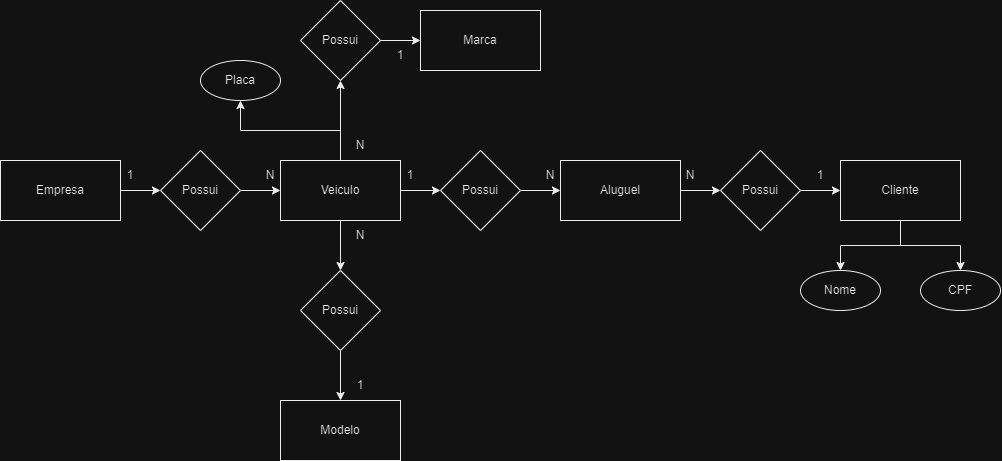

The diagram above was exported from draw.io. Its source (the exported page's mxGraphModel, read from the mxfile embedded in the PNG):
<mxGraphModel dx="1526" dy="821" grid="1" gridSize="10" guides="1" tooltips="1" connect="1" arrows="1" fold="1" page="1" pageScale="1" pageWidth="827" pageHeight="1169" math="0" shadow="0">
  <root>
    <mxCell id="0" />
    <mxCell id="1" parent="0" />
    <mxCell id="YJ4LuqQN_2iftxIqS1nV-1" value="" style="edgeStyle=orthogonalEdgeStyle;rounded=0;orthogonalLoop=1;jettySize=auto;html=1;" edge="1" parent="1" source="YJ4LuqQN_2iftxIqS1nV-2" target="YJ4LuqQN_2iftxIqS1nV-20">
      <mxGeometry relative="1" as="geometry" />
    </mxCell>
    <mxCell id="YJ4LuqQN_2iftxIqS1nV-2" value="Aluguel" style="rounded=0;whiteSpace=wrap;html=1;" vertex="1" parent="1">
      <mxGeometry x="680" y="200" width="120" height="60" as="geometry" />
    </mxCell>
    <mxCell id="YJ4LuqQN_2iftxIqS1nV-3" value="Modelo" style="rounded=0;whiteSpace=wrap;html=1;" vertex="1" parent="1">
      <mxGeometry x="400" y="440" width="120" height="60" as="geometry" />
    </mxCell>
    <mxCell id="YJ4LuqQN_2iftxIqS1nV-4" value="Marca" style="rounded=0;whiteSpace=wrap;html=1;" vertex="1" parent="1">
      <mxGeometry x="540" y="50" width="120" height="60" as="geometry" />
    </mxCell>
    <mxCell id="YJ4LuqQN_2iftxIqS1nV-5" value="" style="edgeStyle=orthogonalEdgeStyle;rounded=0;orthogonalLoop=1;jettySize=auto;html=1;" edge="1" parent="1" source="YJ4LuqQN_2iftxIqS1nV-9" target="YJ4LuqQN_2iftxIqS1nV-18">
      <mxGeometry relative="1" as="geometry" />
    </mxCell>
    <mxCell id="YJ4LuqQN_2iftxIqS1nV-6" value="" style="edgeStyle=orthogonalEdgeStyle;rounded=0;orthogonalLoop=1;jettySize=auto;html=1;" edge="1" parent="1" source="YJ4LuqQN_2iftxIqS1nV-9" target="YJ4LuqQN_2iftxIqS1nV-24">
      <mxGeometry relative="1" as="geometry" />
    </mxCell>
    <mxCell id="YJ4LuqQN_2iftxIqS1nV-7" value="" style="edgeStyle=orthogonalEdgeStyle;rounded=0;orthogonalLoop=1;jettySize=auto;html=1;" edge="1" parent="1" source="YJ4LuqQN_2iftxIqS1nV-9" target="YJ4LuqQN_2iftxIqS1nV-22">
      <mxGeometry relative="1" as="geometry" />
    </mxCell>
    <mxCell id="YJ4LuqQN_2iftxIqS1nV-8" style="edgeStyle=orthogonalEdgeStyle;rounded=0;orthogonalLoop=1;jettySize=auto;html=1;entryX=0.5;entryY=1;entryDx=0;entryDy=0;" edge="1" parent="1" source="YJ4LuqQN_2iftxIqS1nV-9" target="YJ4LuqQN_2iftxIqS1nV-27">
      <mxGeometry relative="1" as="geometry" />
    </mxCell>
    <mxCell id="YJ4LuqQN_2iftxIqS1nV-9" value="Veiculo" style="rounded=0;whiteSpace=wrap;html=1;" vertex="1" parent="1">
      <mxGeometry x="400" y="200" width="120" height="60" as="geometry" />
    </mxCell>
    <mxCell id="YJ4LuqQN_2iftxIqS1nV-10" value="" style="edgeStyle=orthogonalEdgeStyle;rounded=0;orthogonalLoop=1;jettySize=auto;html=1;" edge="1" parent="1" source="YJ4LuqQN_2iftxIqS1nV-11" target="YJ4LuqQN_2iftxIqS1nV-16">
      <mxGeometry relative="1" as="geometry" />
    </mxCell>
    <mxCell id="YJ4LuqQN_2iftxIqS1nV-11" value="Empresa" style="rounded=0;whiteSpace=wrap;html=1;" vertex="1" parent="1">
      <mxGeometry x="120" y="200" width="120" height="60" as="geometry" />
    </mxCell>
    <mxCell id="YJ4LuqQN_2iftxIqS1nV-12" style="edgeStyle=orthogonalEdgeStyle;rounded=0;orthogonalLoop=1;jettySize=auto;html=1;entryX=0.5;entryY=0;entryDx=0;entryDy=0;" edge="1" parent="1" source="YJ4LuqQN_2iftxIqS1nV-14" target="YJ4LuqQN_2iftxIqS1nV-25">
      <mxGeometry relative="1" as="geometry" />
    </mxCell>
    <mxCell id="YJ4LuqQN_2iftxIqS1nV-13" style="edgeStyle=orthogonalEdgeStyle;rounded=0;orthogonalLoop=1;jettySize=auto;html=1;" edge="1" parent="1" source="YJ4LuqQN_2iftxIqS1nV-14" target="YJ4LuqQN_2iftxIqS1nV-26">
      <mxGeometry relative="1" as="geometry" />
    </mxCell>
    <mxCell id="YJ4LuqQN_2iftxIqS1nV-14" value="Cliente" style="rounded=0;whiteSpace=wrap;html=1;" vertex="1" parent="1">
      <mxGeometry x="960" y="200" width="120" height="60" as="geometry" />
    </mxCell>
    <mxCell id="YJ4LuqQN_2iftxIqS1nV-15" value="" style="edgeStyle=orthogonalEdgeStyle;rounded=0;orthogonalLoop=1;jettySize=auto;html=1;" edge="1" parent="1" source="YJ4LuqQN_2iftxIqS1nV-16" target="YJ4LuqQN_2iftxIqS1nV-9">
      <mxGeometry relative="1" as="geometry" />
    </mxCell>
    <mxCell id="YJ4LuqQN_2iftxIqS1nV-16" value="Possui" style="rhombus;whiteSpace=wrap;html=1;" vertex="1" parent="1">
      <mxGeometry x="280" y="190" width="80" height="80" as="geometry" />
    </mxCell>
    <mxCell id="YJ4LuqQN_2iftxIqS1nV-17" value="" style="edgeStyle=orthogonalEdgeStyle;rounded=0;orthogonalLoop=1;jettySize=auto;html=1;" edge="1" parent="1" source="YJ4LuqQN_2iftxIqS1nV-18" target="YJ4LuqQN_2iftxIqS1nV-2">
      <mxGeometry relative="1" as="geometry" />
    </mxCell>
    <mxCell id="YJ4LuqQN_2iftxIqS1nV-18" value="Possui" style="rhombus;whiteSpace=wrap;html=1;" vertex="1" parent="1">
      <mxGeometry x="560" y="190" width="80" height="80" as="geometry" />
    </mxCell>
    <mxCell id="YJ4LuqQN_2iftxIqS1nV-19" value="" style="edgeStyle=orthogonalEdgeStyle;rounded=0;orthogonalLoop=1;jettySize=auto;html=1;" edge="1" parent="1" source="YJ4LuqQN_2iftxIqS1nV-20" target="YJ4LuqQN_2iftxIqS1nV-14">
      <mxGeometry relative="1" as="geometry" />
    </mxCell>
    <mxCell id="YJ4LuqQN_2iftxIqS1nV-20" value="Possui" style="rhombus;whiteSpace=wrap;html=1;" vertex="1" parent="1">
      <mxGeometry x="840" y="190" width="80" height="80" as="geometry" />
    </mxCell>
    <mxCell id="YJ4LuqQN_2iftxIqS1nV-21" value="" style="edgeStyle=orthogonalEdgeStyle;rounded=0;orthogonalLoop=1;jettySize=auto;html=1;" edge="1" parent="1" source="YJ4LuqQN_2iftxIqS1nV-22" target="YJ4LuqQN_2iftxIqS1nV-4">
      <mxGeometry relative="1" as="geometry" />
    </mxCell>
    <mxCell id="YJ4LuqQN_2iftxIqS1nV-22" value="Possui" style="rhombus;whiteSpace=wrap;html=1;" vertex="1" parent="1">
      <mxGeometry x="420" y="40" width="80" height="80" as="geometry" />
    </mxCell>
    <mxCell id="YJ4LuqQN_2iftxIqS1nV-23" value="" style="edgeStyle=orthogonalEdgeStyle;rounded=0;orthogonalLoop=1;jettySize=auto;html=1;" edge="1" parent="1" source="YJ4LuqQN_2iftxIqS1nV-24" target="YJ4LuqQN_2iftxIqS1nV-3">
      <mxGeometry relative="1" as="geometry" />
    </mxCell>
    <mxCell id="YJ4LuqQN_2iftxIqS1nV-24" value="Possui" style="rhombus;whiteSpace=wrap;html=1;" vertex="1" parent="1">
      <mxGeometry x="420" y="310" width="80" height="80" as="geometry" />
    </mxCell>
    <mxCell id="YJ4LuqQN_2iftxIqS1nV-25" value="Nome" style="ellipse;whiteSpace=wrap;html=1;" vertex="1" parent="1">
      <mxGeometry x="920" y="310" width="80" height="40" as="geometry" />
    </mxCell>
    <mxCell id="YJ4LuqQN_2iftxIqS1nV-26" value="CPF" style="ellipse;whiteSpace=wrap;html=1;" vertex="1" parent="1">
      <mxGeometry x="1040" y="310" width="80" height="40" as="geometry" />
    </mxCell>
    <mxCell id="YJ4LuqQN_2iftxIqS1nV-27" value="Placa" style="ellipse;whiteSpace=wrap;html=1;" vertex="1" parent="1">
      <mxGeometry x="320" y="100" width="80" height="40" as="geometry" />
    </mxCell>
    <mxCell id="YJ4LuqQN_2iftxIqS1nV-28" value="1" style="text;html=1;strokeColor=none;fillColor=none;align=center;verticalAlign=middle;whiteSpace=wrap;rounded=0;" vertex="1" parent="1">
      <mxGeometry x="220" y="200" width="60" height="30" as="geometry" />
    </mxCell>
    <mxCell id="YJ4LuqQN_2iftxIqS1nV-29" value="N" style="text;html=1;strokeColor=none;fillColor=none;align=center;verticalAlign=middle;whiteSpace=wrap;rounded=0;" vertex="1" parent="1">
      <mxGeometry x="360" y="200" width="60" height="30" as="geometry" />
    </mxCell>
    <mxCell id="YJ4LuqQN_2iftxIqS1nV-30" value="N" style="text;html=1;strokeColor=none;fillColor=none;align=center;verticalAlign=middle;whiteSpace=wrap;rounded=0;" vertex="1" parent="1">
      <mxGeometry x="450" y="260" width="60" height="30" as="geometry" />
    </mxCell>
    <mxCell id="YJ4LuqQN_2iftxIqS1nV-31" value="N" style="text;html=1;strokeColor=none;fillColor=none;align=center;verticalAlign=middle;whiteSpace=wrap;rounded=0;" vertex="1" parent="1">
      <mxGeometry x="450" y="170" width="60" height="30" as="geometry" />
    </mxCell>
    <mxCell id="YJ4LuqQN_2iftxIqS1nV-32" value="1" style="text;html=1;strokeColor=none;fillColor=none;align=center;verticalAlign=middle;whiteSpace=wrap;rounded=0;" vertex="1" parent="1">
      <mxGeometry x="500" y="200" width="60" height="30" as="geometry" />
    </mxCell>
    <mxCell id="YJ4LuqQN_2iftxIqS1nV-33" value="1" style="text;html=1;strokeColor=none;fillColor=none;align=center;verticalAlign=middle;whiteSpace=wrap;rounded=0;" vertex="1" parent="1">
      <mxGeometry x="450" y="410" width="60" height="30" as="geometry" />
    </mxCell>
    <mxCell id="YJ4LuqQN_2iftxIqS1nV-34" value="1" style="text;html=1;strokeColor=none;fillColor=none;align=center;verticalAlign=middle;whiteSpace=wrap;rounded=0;" vertex="1" parent="1">
      <mxGeometry x="490" y="80" width="60" height="30" as="geometry" />
    </mxCell>
    <mxCell id="YJ4LuqQN_2iftxIqS1nV-35" value="N" style="text;html=1;strokeColor=none;fillColor=none;align=center;verticalAlign=middle;whiteSpace=wrap;rounded=0;" vertex="1" parent="1">
      <mxGeometry x="640" y="200" width="60" height="30" as="geometry" />
    </mxCell>
    <mxCell id="YJ4LuqQN_2iftxIqS1nV-36" value="N" style="text;html=1;strokeColor=none;fillColor=none;align=center;verticalAlign=middle;whiteSpace=wrap;rounded=0;" vertex="1" parent="1">
      <mxGeometry x="780" y="200" width="60" height="30" as="geometry" />
    </mxCell>
    <mxCell id="YJ4LuqQN_2iftxIqS1nV-37" value="1" style="text;html=1;strokeColor=none;fillColor=none;align=center;verticalAlign=middle;whiteSpace=wrap;rounded=0;" vertex="1" parent="1">
      <mxGeometry x="910" y="200" width="60" height="30" as="geometry" />
    </mxCell>
  </root>
</mxGraphModel>